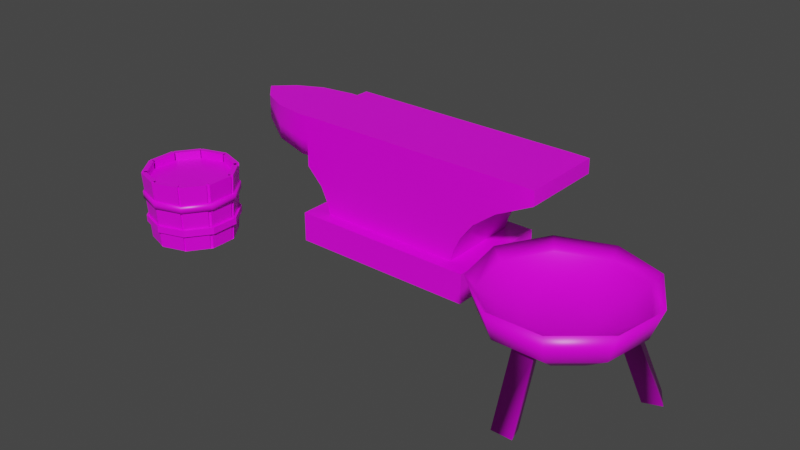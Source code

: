 # Source: Forja.blend  (saved by Blender 2.80.75; exported with 4.5.12 LTS)
import bpy
from mathutils import Matrix  # noqa: F401  (used for matrix-valued properties, if any)

bpy.ops.wm.read_factory_settings(use_empty=True)
scene = bpy.context.scene
scene.name = 'Scene'

# ---- collections
col_collection = bpy.data.collections.new('Collection'); scene.collection.children.link(col_collection)

# ---- images (referenced by path relative to the original .blend; pixels are not part of the script)
import os
ASSET_DIR = os.environ.get("B2B_ASSET_DIR", "")  # directory of the original .blend (textures are referenced by path, not embedded)
HERE = os.path.dirname(os.path.abspath(__file__))  # packed textures are extracted next to this script under _unpacked/

def load_image(name, relpath, width, height, colorspace="sRGB"):
    """Load a texture the original file referenced (path relative to the .blend, or extracted next to this script)."""
    p = next((c for c in (os.path.join(HERE, relpath), os.path.join(ASSET_DIR, relpath)) if relpath and os.path.exists(c)), "")
    if p:
        img = bpy.data.images.load(p, check_existing=True)
        img.name = name
    else:  # same state as the original file: an image datablock whose file is absent (Cycles renders it pink)
        img = bpy.data.images.new(name, width, height)
        img.source = "FILE"
        img.filepath = "//" + (relpath or name)
    img.colorspace_settings.name = colorspace
    return img
img_texturasforja = load_image('TexturasForja', 'TexturasForja.png', 1024, 1024, 'sRGB')

# ---- materials (node trees are filled in below, after node groups)
mat_texturasforja = bpy.data.materials.new('TexturasForja')
mat_texturasforja.alpha_threshold = 0.0
mat_texturasforja.use_transparent_shadow = False
mat_texturasforja.line_color = (0.0, 0.0, 0.0, 1.0)

# ---- material node trees
mat_texturasforja.use_nodes = True; mat_texturasforja.node_tree.nodes.clear()
_N = mat_texturasforja.node_tree.nodes; _L = mat_texturasforja.node_tree.links
n0 = _N.new('ShaderNodeOutputMaterial'); n0.name = 'Material Output'; n0.location = (300, 300)
n1 = _N.new('ShaderNodeBsdfPrincipled'); n1.name = 'Principled BSDF'; n1.location = (10, 300)
n1.distribution = 'GGX'
n1.subsurface_method = 'BURLEY'
n1.inputs[2].default_value = 0.4
n1.inputs[3].default_value = 1.45
n1.inputs[27].default_value = (0.0, 0.0, 0.0, 1.0)
n1.inputs[28].default_value = 1.0
n2 = _N.new('ShaderNodeTexImage'); n2.name = 'Image Texture'; n2.location = (-309, 306)
n2.image = img_texturasforja
_L.new(n1.outputs[0], n0.inputs[0])
_L.new(n2.outputs[0], n1.inputs[0])
n0.is_active_output = True

# ---- world
world_world = bpy.data.worlds.new('World'); scene.world = world_world
world_world.use_nodes = True; world_world.node_tree.nodes.clear()
_N = world_world.node_tree.nodes; _L = world_world.node_tree.links
n0 = _N.new('ShaderNodeOutputWorld'); n0.name = 'World Output'; n0.location = (300, 300)
n1 = _N.new('ShaderNodeBackground'); n1.name = 'Background'; n1.location = (10, 300)
n1.inputs[0].default_value = (0.05088, 0.05088, 0.05088, 1.0)
_L.new(n1.outputs[0], n0.inputs[0])
n0.is_active_output = True
world_world.color = (0.05088, 0.05088, 0.05088)
world_world.use_sun_shadow = False
world_world.sun_shadow_jitter_overblur = 0.0

# ---- meshes
me_cube = bpy.data.meshes.new('Cube')
me_cube.from_pydata([(1.706, -0.5861, 1.0), (1.706, -0.5861, 0.07248), (-1.706, -0.5861, 1.0), (-1.706, -0.5861, 0.07248), (1.706, 0.5861, 1.0), (1.706, 0.5861, 0.07248), (-1.706, 0.5861, 1.0), (-1.706, 0.5861, 0.07248), (1.311, -0.4504, 1.0), (-1.311, -0.4504, 1.0), (1.311, 0.4504, 1.0), (-1.311, 0.4504, 1.0), (1.382, -0.4504, 1.388), (-1.382, -0.4504, 1.388), (1.382, 0.4504, 1.388), (-1.382, 0.4504, 1.388), (1.504, -0.4504, 1.822), (-1.504, -0.4504, 1.822), (1.504, 0.4504, 1.822), (-1.504, 0.4504, 1.822), (1.732, -0.4504, 2.334), (-1.798, -0.4504, 2.334), (1.732, 0.4504, 2.334), (-1.798, 0.4504, 2.334), (2.147, -0.4504, 2.881), (-1.798, -0.4504, 3.02), (2.147, 0.4504, 2.881), (-1.798, 0.4504, 3.02), (2.501, -0.4504, 3.925), (-1.798, -0.4504, 3.925), (2.501, 0.4504, 3.925), (-1.798, 0.4504, 3.925), (2.829, 0.4504, 3.475), (2.829, -0.4504, 3.475), (2.824, 0.4504, 3.916), (2.824, -0.4504, 3.916), (-1.798, -0.3868, 3.03), (-1.798, 0.3868, 3.03), (-1.798, -0.3868, 3.807), (-1.798, 0.3868, 3.807), (-2.048, -0.3868, 3.03), (-2.048, 0.3868, 3.03), (-2.048, -0.3868, 3.808), (-2.048, 0.3868, 3.808), (-2.656, -0.3328, 3.201), (-2.656, 0.3328, 3.201), (-2.656, -0.3328, 3.808), (-2.656, 0.3328, 3.808), (-3.126, -0.1966, 3.542), (-3.126, 0.1966, 3.542), (-3.126, -0.1966, 3.808), (-3.126, 0.1966, 3.808), (-1.798, -0.3868, 2.567), (-1.798, -0.2773, 2.441), (-1.798, -0.4421, 2.348), (-1.798, 0.2773, 2.441), (-1.798, 0.3868, 2.563), (-1.798, 0.4421, 2.348), (-2.048, -0.3868, 2.568), (-2.048, -0.2773, 2.441), (-2.048, 0.2773, 2.441), (-2.048, 0.3868, 2.564), (-2.656, -0.3328, 2.739), (-2.656, -0.2231, 2.612), (-2.656, 0.2231, 2.612), (-2.656, 0.3328, 2.736), (-3.126, -0.1966, 3.081), (-3.127, -0.08682, 2.954), (-3.127, 0.08682, 2.954), (-3.126, 0.1966, 3.08), (-3.267, -8.941e-08, 3.331), (-3.445, -8.754e-08, 3.821), (1.706, 0.5861, 0.07248), (1.706, 0.5861, 0.07248), (-1.706, 0.5861, 0.07248), (-1.706, 0.5861, 0.07248), (1.706, -0.5861, 0.07248), (1.706, -0.5861, 0.07248), (1.706, -0.5861, 1.0), (1.706, -0.5861, 1.0), (-1.706, 0.5861, 1.0), (-1.706, 0.5861, 1.0), (-1.706, -0.5861, 1.0), (-1.706, -0.5861, 1.0), (-1.706, -0.5861, 0.07248), (-1.706, -0.5861, 0.07248), (1.706, 0.5861, 1.0), (1.706, 0.5861, 1.0), (-1.311, -0.4504, 1.0), (-1.311, -0.4504, 1.0), (-1.311, 0.4504, 1.0), (-1.311, 0.4504, 1.0), (1.311, -0.4504, 1.0), (1.311, -0.4504, 1.0), (1.311, 0.4504, 1.0), (1.311, 0.4504, 1.0), (1.382, -0.4504, 1.388), (-1.382, -0.4504, 1.388), (-1.382, 0.4504, 1.388), (1.382, 0.4504, 1.388), (-1.504, 0.4504, 1.822), (1.504, 0.4504, 1.822), (-1.504, -0.4504, 1.822), (1.504, -0.4504, 1.822), (1.732, 0.4504, 2.334), (1.732, -0.4504, 2.334), (-1.798, -0.4504, 2.334), (-1.798, 0.4504, 2.334), (-1.798, 0.4504, 3.02), (2.147, 0.4504, 2.881), (-1.798, -0.4504, 3.02), (2.147, -0.4504, 2.881), (-1.798, -0.4504, 3.925), (-1.798, -0.4504, 3.925), (-1.798, 0.4504, 3.925), (-1.798, 0.4504, 3.925), (2.501, -0.4504, 3.925), (2.501, 0.4504, 3.925), (2.829, 0.4504, 3.475), (2.829, 0.4504, 3.475), (2.829, -0.4504, 3.475), (2.829, -0.4504, 3.475), (2.824, 0.4504, 3.916), (2.824, 0.4504, 3.916), (2.824, -0.4504, 3.916), (2.824, -0.4504, 3.916), (-1.798, -0.3868, 3.807), (-1.798, -0.3868, 3.807), (-1.798, 0.3868, 3.807), (-1.798, 0.3868, 3.807), (-1.798, 0.3868, 3.03), (-1.798, -0.3868, 3.03), (-2.048, -0.3868, 3.808), (-2.656, -0.3328, 3.808), (-2.048, 0.3868, 3.808), (-2.656, 0.3328, 3.808), (-3.126, 0.1966, 3.808), (-3.126, -0.1966, 3.808), (-1.798, -0.3868, 2.567), (-1.798, -0.2773, 2.441), (-1.798, -0.2773, 2.441), (-1.798, 0.2773, 2.441), (-1.798, 0.3868, 2.563), (-3.445, -8.754e-08, 3.821)], [], [(87, 81, 90, 94), (84, 82, 80, 75), (74, 6, 86, 72), (73, 76, 85, 7), (77, 78, 83, 3), (5, 4, 79, 1), (89, 92, 96, 13), (2, 0, 93, 88), (0, 87, 94, 93), (81, 2, 88, 90), (99, 15, 19, 101), (95, 91, 15, 99), (11, 9, 97, 98), (8, 10, 14, 12), (16, 18, 22, 20), (98, 97, 102, 100), (12, 14, 18, 16), (13, 96, 103, 17), (104, 23, 27, 109), (17, 103, 105, 21), (101, 19, 23, 104), (100, 102, 106, 107), (109, 27, 115, 117), (112, 114, 128, 126), (20, 22, 26, 24), (21, 105, 111, 110), (116, 30, 31, 113), (114, 108, 130, 128), (28, 111, 121, 125), (110, 111, 28, 29), (120, 118, 122, 124), (109, 117, 123, 119), (30, 116, 35, 34), (24, 26, 32, 33), (129, 37, 41, 43), (52, 36, 40, 58), (37, 56, 61, 41), (60, 59, 63, 64), (25, 112, 126, 131), (55, 140, 59, 60), (132, 134, 135, 133), (40, 42, 46, 44), (106, 25, 131, 138, 54), (36, 127, 42, 40), (38, 39, 134, 132), (108, 107, 57, 142, 130), (45, 65, 69, 49), (47, 45, 49, 51), (64, 63, 67, 68), (58, 40, 44, 62), (43, 41, 45, 47), (41, 61, 65, 45), (51, 49, 143), (44, 46, 50, 48), (133, 135, 136, 137), (68, 67, 70), (62, 44, 48, 66), (48, 50, 143), (66, 48, 143), (137, 136, 71), (49, 69, 143), (138, 139, 54), (141, 142, 57), (52, 58, 59, 53), (61, 56, 55, 60), (60, 64, 65, 61), (58, 62, 63, 59), (67, 63, 62, 66), (64, 68, 69, 65), (66, 143, 70, 67), (68, 70, 143, 69), (107, 106, 54, 139, 141, 57)])
me_cube.polygons.foreach_set('use_smooth', [True] * 72)
_uv = me_cube.uv_layers.new(name='UVMap')
_uv.uv.foreach_set('vector', [0.6491, 0.333, 0.6491, 0.004921, 0.6618, 0.04292, 0.6618, 0.295, 0.7344, 0.4523, 0.6488, 0.4523, 0.6488, 0.3396, 0.7344, 0.3396, 0.8227, 0.7883, 0.7363, 0.7883, 0.7363, 0.4626, 0.8227, 0.4626, 0.001638, 0.4596, 0.1108, 0.4596, 0.1108, 0.7795, 0.001638, 0.7795, 0.4616, 0.4597, 0.5479, 0.4597, 0.5479, 0.7854, 0.4616, 0.7854, 0.8221, 0.4523, 0.737, 0.4523, 0.737, 0.3396, 0.8221, 0.3396, 0.2765, 0.05309, 0.2765, 0.3033, 0.2403, 0.3101, 0.2403, 0.04632, 0.7583, 0.004921, 0.7583, 0.333, 0.7457, 0.295, 0.7457, 0.04292, 0.7583, 0.333, 0.6491, 0.333, 0.6618, 0.295, 0.7457, 0.295, 0.6491, 0.004921, 0.7583, 0.004921, 0.7457, 0.04292, 0.6618, 0.04292, 0.3208, 0.3101, 0.3208, 0.04632, 0.3612, 0.03466, 0.3612, 0.3218, 0.2846, 0.3033, 0.2846, 0.05309, 0.3208, 0.04632, 0.3208, 0.3101, 0.8253, 0.462, 0.9091, 0.462, 0.9091, 0.4999, 0.8253, 0.4999, 0.8451, 0.3058, 0.7612, 0.3058, 0.7612, 0.2678, 0.8451, 0.2678, 0.8451, 0.2247, 0.7612, 0.2247, 0.7612, 0.1724, 0.8451, 0.1724, 0.8253, 0.4999, 0.9091, 0.4999, 0.9091, 0.5428, 0.8253, 0.5428, 0.8451, 0.2678, 0.7612, 0.2678, 0.7612, 0.2247, 0.8451, 0.2247, 0.2403, 0.04632, 0.2403, 0.3101, 0.1999, 0.3218, 0.1999, 0.03466, 0.4089, 0.3435, 0.4089, 0.006624, 0.4727, 0.006641, 0.4598, 0.3832, 0.1999, 0.03466, 0.1999, 0.3218, 0.1522, 0.3435, 0.1522, 0.006624, 0.3612, 0.3218, 0.3612, 0.03466, 0.4089, 0.006624, 0.4089, 0.3435, 0.8253, 0.5428, 0.9091, 0.5428, 0.9091, 0.5953, 0.8252, 0.5953, 0.4598, 0.3832, 0.4727, 0.006641, 0.557, 0.006641, 0.557, 0.4169, 0.9091, 0.7469, 0.8253, 0.7469, 0.8312, 0.7358, 0.9032, 0.7358, 0.8451, 0.1724, 0.7612, 0.1724, 0.7612, 0.1138, 0.8451, 0.1138, 0.1522, 0.006624, 0.1522, 0.3435, 0.1013, 0.3832, 0.08838, 0.006641, 0.5624, 0.03779, 0.6463, 0.03779, 0.6463, 0.4511, 0.5624, 0.4511, 0.8253, 0.7469, 0.8253, 0.6607, 0.8312, 0.6616, 0.8312, 0.7358, 0.004086, 0.4169, 0.1013, 0.3832, 0.04593, 0.4482, 0.004881, 0.4478, 0.08838, 0.006641, 0.1013, 0.3832, 0.004086, 0.4169, 0.004086, 0.006641, 0.8451, 0.0462, 0.7612, 0.0462, 0.7612, 0.004519, 0.8451, 0.004519, 0.4598, 0.3832, 0.557, 0.4169, 0.5562, 0.4478, 0.5152, 0.4482, 0.6463, 0.03779, 0.5624, 0.03779, 0.5624, 0.006666, 0.6463, 0.006666, 0.8451, 0.1138, 0.7612, 0.1138, 0.7612, 0.0462, 0.8451, 0.0462, 0.6904, 0.9827, 0.618, 0.9833, 0.6178, 0.9594, 0.6902, 0.9588, 0.1263, 0.8348, 0.1694, 0.8352, 0.1692, 0.8591, 0.1261, 0.8588, 0.618, 0.9833, 0.5745, 0.9837, 0.5744, 0.9598, 0.6178, 0.9594, 0.3922, 0.9527, 0.3406, 0.9527, 0.3456, 0.8921, 0.3872, 0.8921, 0.9091, 0.6607, 0.9091, 0.7469, 0.9032, 0.7358, 0.9032, 0.6616, 0.3922, 0.9762, 0.3406, 0.9762, 0.3406, 0.9527, 0.3922, 0.9527, 0.07313, 0.921, 0.001081, 0.921, 0.006117, 0.8626, 0.0681, 0.8626, 0.1692, 0.8591, 0.2416, 0.8597, 0.2411, 0.9183, 0.1846, 0.9178, 0.9091, 0.5953, 0.9091, 0.6607, 0.9032, 0.6616, 0.9032, 0.6175, 0.9084, 0.5967, 0.1694, 0.8352, 0.2418, 0.8358, 0.2416, 0.8597, 0.1692, 0.8591, 0.07313, 0.9451, 0.001081, 0.9451, 0.001081, 0.921, 0.07313, 0.921, 0.8253, 0.6607, 0.8252, 0.5953, 0.826, 0.5967, 0.8312, 0.6171, 0.8312, 0.6616, 0.6333, 0.9007, 0.59, 0.901, 0.6216, 0.8543, 0.6647, 0.8539, 0.6898, 0.9002, 0.6333, 0.9007, 0.6647, 0.8539, 0.6895, 0.8537, 0.3872, 0.8921, 0.3456, 0.8921, 0.3583, 0.8407, 0.3745, 0.8407, 0.1261, 0.8588, 0.1692, 0.8591, 0.1846, 0.9178, 0.1416, 0.9175, 0.6902, 0.9588, 0.6178, 0.9594, 0.6333, 0.9007, 0.6898, 0.9002, 0.6178, 0.9594, 0.5744, 0.9598, 0.59, 0.901, 0.6333, 0.9007, 0.6895, 0.8537, 0.6647, 0.8539, 0.6904, 0.821, 0.1846, 0.9178, 0.2411, 0.9183, 0.2408, 0.9648, 0.2161, 0.9646, 0.0681, 0.8626, 0.006117, 0.8626, 0.01879, 0.8174, 0.05542, 0.8174, 0.8466, 0.4527, 0.8309, 0.4486, 0.8477, 0.4141, 0.1416, 0.9175, 0.1846, 0.9178, 0.2161, 0.9646, 0.1731, 0.9643, 0.2161, 0.9646, 0.2408, 0.9648, 0.2418, 0.9976, 0.1731, 0.9643, 0.2161, 0.9646, 0.2418, 0.9976, 0.05542, 0.8174, 0.01879, 0.8174, 0.03711, 0.7867, 0.6647, 0.8539, 0.6216, 0.8543, 0.6904, 0.821, 0.9032, 0.6175, 0.893, 0.6055, 0.9084, 0.5967, 0.8414, 0.6055, 0.8312, 0.6171, 0.826, 0.5967, 0.1263, 0.8348, 0.1261, 0.8588, 0.1144, 0.8599, 0.1145, 0.836, 0.5744, 0.9598, 0.5745, 0.9837, 0.5632, 0.9825, 0.563, 0.9586, 0.563, 0.9586, 0.5785, 0.8998, 0.59, 0.901, 0.5744, 0.9598, 0.1261, 0.8588, 0.1416, 0.9175, 0.1298, 0.9187, 0.1144, 0.8599, 0.1612, 0.9655, 0.1298, 0.9187, 0.1416, 0.9175, 0.1731, 0.9643, 0.5785, 0.8998, 0.6099, 0.8531, 0.6216, 0.8543, 0.59, 0.901, 0.8239, 0.4343, 0.8594, 0.3666, 0.8477, 0.4141, 0.8309, 0.4486, 0.8466, 0.4527, 0.8477, 0.4141, 0.8594, 0.3666, 0.8594, 0.4437, 0.8252, 0.5953, 0.9091, 0.5953, 0.9084, 0.5967, 0.893, 0.6055, 0.8414, 0.6055, 0.826, 0.5967])
me_cube.materials.append(mat_texturasforja)
me_cube.use_remesh_preserve_volume = False
me_cube.use_remesh_preserve_attributes = False
me_cube.use_mirror_vertex_groups = False
me_cube.update()
me_sphere = bpy.data.meshes.new('Sphere')
me_sphere.from_pydata([(0.6428, 0.766, -0.124), (0.5567, 0.6634, -0.4934), (0.3214, 0.383, -0.7639), (0.9848, 0.1736, -0.124), (0.8529, 0.1504, -0.4934), (0.4924, 0.08682, -0.7639), (0.866, -0.5, -0.124), (0.75, -0.433, -0.4934), (0.433, -0.25, -0.7639), (0.342, -0.9397, -0.124), (0.2962, -0.8138, -0.4934), (0.171, -0.4698, -0.7639), (0.0, 1.51e-07, -0.8629), (-0.342, -0.9397, -0.124), (-0.2962, -0.8138, -0.4934), (-0.171, -0.4698, -0.7639), (-0.866, -0.5, -0.124), (-0.75, -0.433, -0.4934), (-0.433, -0.25, -0.7639), (-0.9848, 0.1736, -0.124), (-0.8529, 0.1504, -0.4934), (-0.4924, 0.08682, -0.7639), (-0.6428, 0.766, -0.124), (-0.5567, 0.6634, -0.4934), (-0.3214, 0.383, -0.7639), (-2.461e-07, 1.0, -0.124), (-1.865e-07, 0.866, -0.4934), (-9.706e-08, 0.5, -0.7639), (0.5666, 0.6753, -0.2482), (0.8681, 0.1531, -0.2482), (0.7634, -0.4407, -0.2482), (0.3015, -0.8283, -0.2482), (-0.3015, -0.8283, -0.2482), (-0.7634, -0.4407, -0.2482), (-0.8681, 0.1531, -0.2482), (-0.5666, 0.6753, -0.2482), (-1.887e-07, 0.8815, -0.2482), (0.4541, 0.5411, -0.3717), (0.6957, 0.1227, -0.3717), (0.6118, -0.3532, -0.3717), (0.2416, -0.6638, -0.3717), (-0.2416, -0.6638, -0.3717), (-0.6118, -0.3532, -0.3717), (-0.6957, 0.1227, -0.3717), (-0.4541, 0.5411, -0.3717), (-1.038e-07, 0.7064, -0.3717), (0.2391, 0.285, -0.4869), (0.3664, 0.0646, -0.4869), (0.3222, -0.186, -0.4869), (0.1272, -0.3496, -0.4869), (-0.1272, -0.3496, -0.4869), (-0.3222, -0.186, -0.4869), (-0.3664, 0.0646, -0.4869), (-0.2391, 0.285, -0.4869), (5.817e-08, 0.372, -0.4869), (2.154e-07, 3.477e-08, -0.4869), (0.1241, -0.7139, -0.572), (0.07166, -0.5698, -0.6853), (-0.1241, -0.7139, -0.572), (-0.07166, -0.5698, -0.6853), (0.1248, -1.006, -1.356), (0.07208, -0.8212, -1.359), (-0.1248, -1.006, -1.356), (-0.07208, -0.8212, -1.359), (0.5562, 0.4769, -0.5671), (0.4491, 0.3492, -0.6902), (0.6911, 0.2433, -0.5671), (0.527, 0.2143, -0.6902), (0.8443, 0.6115, -1.34), (0.6938, 0.4506, -1.352), (0.9913, 0.365, -1.331), (0.7787, 0.3083, -1.347), (-0.7088, 0.2331, -0.559), (-0.5232, 0.2003, -0.6983), (-0.5563, 0.4973, -0.559), (-0.4351, 0.3529, -0.6983), (-0.9736, 0.4103, -1.336), (-0.7538, 0.3295, -1.348), (-0.7939, 0.6568, -1.344), (-0.6501, 0.4718, -1.353)], [], [(12, 27, 2), (26, 25, 0, 1), (27, 26, 1, 2), (1, 0, 3, 4), (4, 5, 67, 66), (12, 2, 5), (5, 4, 7, 8), (12, 5, 8), (4, 3, 6, 7), (8, 7, 10, 11), (12, 8, 11), (7, 6, 9, 10), (15, 11, 57, 59), (12, 11, 15), (10, 9, 13, 14), (15, 14, 17, 18), (12, 15, 18), (14, 13, 16, 17), (18, 17, 20, 21), (12, 18, 21), (17, 16, 19, 20), (12, 21, 24), (20, 19, 22, 23), (21, 20, 72, 73), (12, 24, 27), (23, 22, 25, 26), (24, 23, 26, 27), (6, 3, 29, 30), (22, 19, 34, 35), (25, 22, 35, 36), (19, 16, 33, 34), (13, 9, 31, 32), (3, 0, 28, 29), (0, 25, 36, 28), (16, 13, 32, 33), (9, 6, 30, 31), (30, 29, 38, 39), (28, 36, 45, 37), (34, 33, 42, 43), (31, 30, 39, 40), (35, 34, 43, 44), (32, 31, 40, 41), (29, 28, 37, 38), (36, 35, 44, 45), (33, 32, 41, 42), (38, 37, 46, 47), (45, 44, 53, 54), (42, 41, 50, 51), (39, 38, 47, 48), (37, 45, 54, 46), (43, 42, 51, 52), (40, 39, 48, 49), (44, 43, 52, 53), (41, 40, 49, 50), (53, 52, 55), (50, 49, 55), (47, 46, 55), (54, 53, 55), (51, 50, 55), (48, 47, 55), (46, 54, 55), (52, 51, 55), (49, 48, 55), (59, 57, 61, 63), (10, 14, 58, 56), (14, 15, 59, 58), (11, 10, 56, 57), (61, 60, 62, 63), (57, 56, 60, 61), (56, 58, 62, 60), (58, 59, 63, 62), (64, 66, 70, 68), (2, 1, 64, 65), (5, 2, 65, 67), (1, 4, 66, 64), (69, 68, 70, 71), (65, 64, 68, 69), (67, 65, 69, 71), (66, 67, 71, 70), (72, 74, 78, 76), (24, 21, 73, 75), (23, 24, 75, 74), (20, 23, 74, 72), (77, 76, 78, 79), (74, 75, 79, 78), (75, 73, 77, 79), (73, 72, 76, 77)])
me_sphere.polygons.foreach_set('use_smooth', [True] * 87)
_uv = me_sphere.uv_layers.new(name='UVMap')
_uv.uv.foreach_set('vector', [0.7906, 0.8776, 0.8153, 0.9193, 0.7846, 0.925, 0.8837, 0.2878, 0.8474, 0.2923, 0.8474, 0.2266, 0.8837, 0.2309, 0.9168, 0.2743, 0.8837, 0.2878, 0.8837, 0.2309, 0.9168, 0.2415, 0.8837, 0.2309, 0.8474, 0.2266, 0.8588, 0.174, 0.8936, 0.1853, 0.737, 0.9312, 0.7575, 0.9086, 0.762, 0.9208, 0.7527, 0.9311, 0.7906, 0.8776, 0.7846, 0.925, 0.7575, 0.9086, 0.5373, 0.8846, 0.5046, 0.9075, 0.498, 0.8543, 0.5335, 0.8539, 0.7906, 0.8776, 0.7575, 0.9086, 0.7469, 0.8777, 0.5046, 0.9075, 0.469, 0.9157, 0.4614, 0.8543, 0.498, 0.8543, 0.5335, 0.8539, 0.498, 0.8543, 0.5046, 0.8005, 0.5373, 0.8228, 0.7906, 0.8776, 0.7469, 0.8777, 0.7575, 0.8467, 0.498, 0.8543, 0.4614, 0.8543, 0.469, 0.7921, 0.5046, 0.8005, 0.7846, 0.8303, 0.7575, 0.8467, 0.7623, 0.8337, 0.7736, 0.8268, 0.7906, 0.8776, 0.7575, 0.8467, 0.7846, 0.8303, 0.8706, 0.01374, 0.9054, 0.002497, 0.9168, 0.05389, 0.8805, 0.05825, 0.8474, 0.06966, 0.8805, 0.05825, 0.8805, 0.1152, 0.8474, 0.1025, 0.7906, 0.8776, 0.7846, 0.8303, 0.8153, 0.836, 0.8805, 0.05825, 0.9168, 0.05389, 0.9168, 0.1196, 0.8805, 0.1152, 0.8153, 0.836, 0.8371, 0.8055, 0.8718, 0.8492, 0.8353, 0.8612, 0.7906, 0.8776, 0.8153, 0.836, 0.8353, 0.8612, 0.8805, 0.1152, 0.9168, 0.1196, 0.9054, 0.169, 0.8706, 0.1579, 0.7906, 0.8776, 0.8353, 0.8612, 0.8353, 0.8941, 0.8603, 0.3711, 0.8891, 0.3663, 0.8891, 0.4321, 0.8603, 0.428, 0.8353, 0.8612, 0.8718, 0.8492, 0.863, 0.863, 0.8442, 0.8692, 0.7906, 0.8776, 0.8353, 0.8941, 0.8153, 0.9193, 0.8936, 0.3293, 0.8588, 0.3402, 0.8474, 0.2923, 0.8837, 0.2878, 0.8353, 0.8941, 0.8718, 0.9061, 0.8371, 0.9498, 0.8153, 0.9193, 0.07475, 0.8477, 0.08178, 0.7862, 0.09545, 0.7936, 0.08926, 0.8478, 0.2887, 0.774, 0.2887, 0.7083, 0.3011, 0.7122, 0.3011, 0.7701, 0.3289, 0.8244, 0.2887, 0.774, 0.3011, 0.7701, 0.3365, 0.8145, 0.2887, 0.7083, 0.3289, 0.6579, 0.3365, 0.6677, 0.3011, 0.7122, 0.3905, 0.6465, 0.4446, 0.6793, 0.4385, 0.6867, 0.3908, 0.6577, 0.4446, 0.8029, 0.3905, 0.8358, 0.3908, 0.8246, 0.4385, 0.7956, 0.3905, 0.8358, 0.3289, 0.8244, 0.3365, 0.8145, 0.3908, 0.8246, 0.3289, 0.6579, 0.3905, 0.6465, 0.3908, 0.6577, 0.3365, 0.6677, 0.08178, 0.9098, 0.07475, 0.8477, 0.08926, 0.8478, 0.09545, 0.9025, 0.08926, 0.8478, 0.09545, 0.7936, 0.1104, 0.8045, 0.1054, 0.848, 0.3908, 0.8246, 0.3365, 0.8145, 0.3467, 0.8, 0.3902, 0.808, 0.3011, 0.7122, 0.3365, 0.6677, 0.3467, 0.6823, 0.3183, 0.7179, 0.09545, 0.9025, 0.08926, 0.8478, 0.1054, 0.848, 0.1104, 0.8918, 0.3011, 0.7701, 0.3011, 0.7122, 0.3183, 0.7179, 0.3183, 0.7644, 0.3908, 0.6577, 0.4385, 0.6867, 0.4285, 0.6975, 0.3902, 0.6743, 0.4385, 0.7956, 0.3908, 0.8246, 0.3902, 0.808, 0.4285, 0.7848, 0.3365, 0.8145, 0.3011, 0.7701, 0.3183, 0.7644, 0.3467, 0.8, 0.3365, 0.6677, 0.3908, 0.6577, 0.3902, 0.6743, 0.3467, 0.6823, 0.4285, 0.7848, 0.3902, 0.808, 0.387, 0.7764, 0.4071, 0.7641, 0.3467, 0.8, 0.3183, 0.7644, 0.3491, 0.7534, 0.364, 0.7721, 0.3467, 0.6823, 0.3902, 0.6743, 0.387, 0.7059, 0.364, 0.7102, 0.4436, 0.7411, 0.4285, 0.7848, 0.4071, 0.7641, 0.4151, 0.7411, 0.3902, 0.808, 0.3467, 0.8, 0.364, 0.7721, 0.387, 0.7764, 0.3183, 0.7179, 0.3467, 0.6823, 0.364, 0.7102, 0.3491, 0.7289, 0.4285, 0.6975, 0.4436, 0.7411, 0.4151, 0.7411, 0.4071, 0.7181, 0.3183, 0.7644, 0.3183, 0.7179, 0.3491, 0.7289, 0.3491, 0.7534, 0.3902, 0.6743, 0.4285, 0.6975, 0.4071, 0.7181, 0.387, 0.7059, 0.3491, 0.7534, 0.3491, 0.7289, 0.381, 0.7411, 0.387, 0.7059, 0.4071, 0.7181, 0.381, 0.7411, 0.4071, 0.7641, 0.387, 0.7764, 0.381, 0.7411, 0.364, 0.7721, 0.3491, 0.7534, 0.381, 0.7411, 0.364, 0.7102, 0.387, 0.7059, 0.381, 0.7411, 0.4151, 0.7411, 0.4071, 0.7641, 0.381, 0.7411, 0.387, 0.7764, 0.364, 0.7721, 0.381, 0.7411, 0.3491, 0.7289, 0.364, 0.7102, 0.381, 0.7411, 0.4071, 0.7181, 0.4151, 0.7411, 0.381, 0.7411, 0.4596, 0.7139, 0.4472, 0.7137, 0.4472, 0.6446, 0.4596, 0.6449, 0.737, 0.8241, 0.7838, 0.7957, 0.7733, 0.8122, 0.7537, 0.8242, 0.7838, 0.7957, 0.7846, 0.8303, 0.7736, 0.8268, 0.7733, 0.8122, 0.7575, 0.8467, 0.737, 0.8241, 0.7537, 0.8242, 0.7623, 0.8337, 0.7602, 0.3153, 0.7773, 0.3106, 0.7773, 0.3343, 0.7602, 0.3289, 0.5089, 0.9288, 0.5221, 0.9186, 0.5221, 0.9884, 0.509, 0.9888, 0.1112, 0.9814, 0.09473, 0.9901, 0.09463, 0.9216, 0.1112, 0.9128, 0.2608, 0.9878, 0.2439, 0.9822, 0.244, 0.9212, 0.2608, 0.9169, 0.9123, 0.3665, 0.93, 0.3773, 0.93, 0.4452, 0.9106, 0.4346, 0.7846, 0.925, 0.7838, 0.9597, 0.774, 0.9441, 0.7743, 0.9283, 0.7575, 0.9086, 0.7846, 0.925, 0.7743, 0.9283, 0.762, 0.9208, 0.7838, 0.9597, 0.737, 0.9312, 0.7527, 0.9311, 0.774, 0.9441, 0.9004, 0.9434, 0.9199, 0.937, 0.9199, 0.9641, 0.9004, 0.959, 0.07558, 0.9181, 0.09409, 0.9127, 0.09409, 0.9822, 0.07451, 0.9771, 0.495, 0.9196, 0.5085, 0.9186, 0.5085, 0.987, 0.4939, 0.9877, 0.4935, 0.9861, 0.4785, 0.9758, 0.4774, 0.9186, 0.4935, 0.919, 0.2441, 0.8336, 0.2725, 0.8343, 0.2725, 0.9146, 0.2442, 0.9142, 0.8353, 0.8941, 0.8353, 0.8612, 0.8442, 0.8692, 0.8442, 0.8861, 0.8718, 0.9061, 0.8353, 0.8941, 0.8442, 0.8861, 0.863, 0.8923, 0.8718, 0.8492, 0.8718, 0.9061, 0.863, 0.8923, 0.863, 0.863, 0.8937, 0.7748, 0.873, 0.781, 0.873, 0.7517, 0.8937, 0.7578, 0.9505, 0.4426, 0.9306, 0.4342, 0.9313, 0.37, 0.9505, 0.3665, 0.4605, 0.9186, 0.4769, 0.9187, 0.4769, 0.9861, 0.4606, 0.9858, 0.89, 0.3742, 0.9101, 0.3665, 0.9101, 0.4439, 0.8899, 0.4382])
me_sphere.materials.append(mat_texturasforja)
me_sphere.use_remesh_preserve_volume = False
me_sphere.use_remesh_preserve_attributes = False
me_sphere.use_mirror_vertex_groups = False
me_sphere.update()
me_circle = bpy.data.meshes.new('Circle')
me_circle.from_pydata([(-5.437e-08, 0.886, -0.3075), (-0.5208, 0.7168, -0.3075), (-0.8426, 0.2738, -0.3075), (-0.8426, -0.2738, -0.3075), (-0.5208, -0.7168, -0.3075), (2.309e-08, -0.886, -0.3075), (0.5208, -0.7168, -0.3075), (0.8426, -0.2738, -0.3075), (0.8426, 0.2738, -0.3075), (0.5208, 0.7168, -0.3075), (-5.437e-08, 0.9788, 1.139), (-0.5753, 0.7919, 1.139), (-0.9309, 0.3025, 1.139), (-0.9309, -0.3025, 1.139), (-0.5753, -0.7919, 1.139), (3.121e-08, -0.9788, 1.139), (0.5753, -0.7919, 1.139), (0.9309, -0.3025, 1.139), (0.9309, 0.3025, 1.139), (0.5753, 0.7919, 1.139), (5.622e-09, 0.8683, 1.139), (-0.5104, 0.7025, 1.139), (-0.8258, 0.2683, 1.139), (-0.8258, -0.2683, 1.139), (-0.5104, -0.7025, 1.139), (8.153e-08, -0.8683, 1.139), (0.5104, -0.7025, 1.139), (0.8258, -0.2683, 1.139), (0.8258, 0.2683, 1.139), (0.5104, 0.7025, 1.139), (5.622e-09, 0.8683, 0.9699), (-0.5104, 0.7025, 0.9699), (-0.8258, 0.2683, 0.9699), (-0.8258, -0.2683, 0.9699), (-0.5104, -0.7025, 0.9699), (8.153e-08, -0.8683, 0.9699), (0.5104, -0.7025, 0.9699), (0.8258, -0.2683, 0.9699), (0.8258, 0.2683, 0.9699), (0.5104, 0.7025, 0.9699), (-0.5367, -0.6662, 0.9699), (-0.5367, -0.6662, 1.139), (-0.9309, -0.2724, 1.139), (-0.8426, -0.2465, -0.3075), (-0.8258, -0.2416, 0.9699), (-0.8258, -0.2416, 1.139), (-0.9125, 0.3279, 1.139), (-0.8259, 0.2968, -0.3075), (-0.8094, 0.2909, 0.9699), (-0.8094, 0.2909, 1.139), (-0.5484, 0.8006, 1.139), (-0.4964, 0.7247, -0.3075), (-0.4865, 0.7102, 0.9699), (-0.4865, 0.7102, 1.139), (0.03819, 0.9664, 1.139), (0.03457, 0.8748, -0.3075), (0.03388, 0.8573, 0.9699), (0.03388, 0.8573, 1.139), (0.6304, 0.7161, 1.139), (0.5706, 0.6482, -0.3075), (0.5592, 0.6353, 0.9699), (0.5592, 0.6353, 1.139), (0.9309, 0.2465, 1.139), (0.8426, 0.2232, -0.3075), (0.8258, 0.2187, 0.9699), (0.8258, 0.2187, 1.139), (0.8901, -0.3586, 1.139), (0.8057, -0.3246, -0.3075), (0.7896, -0.3181, 0.9699), (0.7896, -0.3181, 1.139), (0.5397, -0.8035, 1.139), (0.4885, -0.7273, -0.3075), (0.4788, -0.7127, 0.9699), (0.4788, -0.7127, 1.139), (-0.04552, -0.964, 1.139), (-0.0412, -0.8726, -0.3075), (-0.04038, -0.8552, 0.9699), (-0.04038, -0.8552, 1.139), (-0.605, -0.7511, 1.139), (-0.5476, -0.6798, -0.3075), (0.03633, 0.9197, 1.139), (0.03288, 0.8325, -0.3075), (-2.876e-05, 0.9315, 1.139), (-2.876e-05, 0.8431, -0.3075), (0.6, 0.6815, 1.139), (0.5431, 0.6168, -0.3075), (0.5476, 0.7536, 1.139), (0.4957, 0.6821, -0.3075), (0.8861, 0.2345, 1.139), (0.802, 0.2122, -0.3075), (0.8861, 0.2877, 1.139), (0.802, 0.2604, -0.3075), (0.8473, -0.3416, 1.139), (0.7669, -0.3092, -0.3075), (0.8861, -0.2881, 1.139), (0.802, -0.2608, -0.3075), (-2.867e-05, -0.9319, 1.139), (0.5476, -0.754, 1.139), (-0.8861, 0.2877, 1.139), (-0.8861, -0.2881, 1.139), (-0.5477, -0.754, 1.139), (-0.5477, 0.7536, 1.139), (-2.868e-05, -0.8436, -0.3075), (0.4957, -0.6825, -0.3075), (-0.8021, 0.2604, -0.3075), (-0.8021, -0.2608, -0.3075), (-0.4957, -0.6825, -0.3075), (-0.4957, 0.6821, -0.3075), (0.5137, -0.765, 1.139), (0.465, -0.6925, -0.3075), (-0.04336, -0.9178, 1.139), (-0.03925, -0.8308, -0.3075), (-0.5759, -0.7151, 1.139), (-0.5213, -0.6473, -0.3075), (-0.8861, -0.2595, 1.139), (-0.8021, -0.2349, -0.3075), (-0.8686, 0.3119, 1.139), (-0.7862, 0.2823, -0.3075), (-0.522, 0.7619, 1.139), (-0.4725, 0.6896, -0.3075)], [], [(10, 0, 83, 82), (19, 9, 87, 86), (13, 3, 105, 99), (70, 15, 25, 73), (42, 12, 22, 45), (54, 19, 29, 57), (66, 16, 26, 69), (78, 13, 23, 41), (50, 10, 20, 53), (62, 17, 27, 65), (74, 14, 24, 77), (46, 11, 21, 49), (58, 18, 28, 61), (45, 22, 32, 44), (57, 29, 39, 56), (69, 26, 36, 68), (41, 23, 33, 40), (53, 20, 30, 52), (65, 27, 37, 64), (77, 24, 34, 76), (49, 21, 31, 48), (61, 28, 38, 60), (73, 25, 35, 72), (5, 15, 70, 71), (4, 14, 74, 75), (12, 2, 104, 98), (4, 79, 113, 106), (3, 13, 78, 79), (9, 59, 85, 87), (2, 12, 42, 43), (16, 6, 103, 97), (1, 11, 46, 47), (15, 5, 102, 96), (79, 78, 112, 113), (0, 10, 50, 51), (59, 58, 84, 85), (9, 19, 54, 55), (8, 18, 58, 59), (7, 17, 62, 63), (6, 16, 66, 67), (85, 84, 86, 87), (117, 116, 98, 104), (111, 110, 96, 102), (89, 88, 90, 91), (119, 118, 101, 107), (113, 112, 100, 106), (93, 92, 94, 95), (81, 80, 82, 83), (115, 114, 99, 105), (109, 108, 97, 103), (17, 7, 95, 94), (63, 62, 88, 89), (43, 42, 114, 115), (14, 4, 106, 100), (11, 1, 107, 101), (8, 63, 89, 91), (3, 43, 115, 105), (18, 8, 91, 90), (71, 70, 108, 109), (67, 66, 92, 93), (47, 46, 116, 117), (6, 71, 109, 103), (7, 67, 93, 95), (2, 47, 117, 104), (55, 54, 80, 81), (75, 74, 110, 111), (51, 50, 118, 119), (0, 55, 81, 83), (5, 75, 111, 102), (1, 51, 119, 107), (31, 48, 32, 44, 33, 40, 34, 76, 35, 72, 36, 68, 37, 64, 38, 60, 39, 56, 30, 52)])
_uv = me_circle.uv_layers.new(name='UVMap')
_uv.uv.foreach_set('vector', [0.9917, 0.1353, 0.9917, 0.2744, 0.9884, 0.2746, 0.9881, 0.1355, 0.9745, 0.302, 0.9745, 0.4413, 0.9705, 0.4416, 0.9701, 0.3022, 0.9699, 0.302, 0.9699, 0.4413, 0.9667, 0.4416, 0.9664, 0.3022, 0.5322, 0.9184, 0.5322, 0.9729, 0.5224, 0.9697, 0.5224, 0.9213, 0.4569, 0.7729, 0.4569, 0.8282, 0.4471, 0.8249, 0.4471, 0.7759, 0.9, 0.9374, 0.9, 0.9917, 0.8902, 0.9885, 0.8902, 0.9403, 0.5484, 0.9438, 0.5484, 0.9953, 0.5386, 0.992, 0.5386, 0.9463, 0.9488, 0.9376, 0.9488, 0.9909, 0.939, 0.9876, 0.939, 0.9403, 0.4569, 0.7158, 0.4569, 0.7713, 0.4471, 0.768, 0.4471, 0.7188, 0.9589, 0.9376, 0.9589, 0.9904, 0.9491, 0.9871, 0.9491, 0.9403, 0.929, 0.9912, 0.929, 0.9376, 0.9388, 0.9409, 0.9388, 0.9884, 0.2612, 0.9718, 0.2612, 0.9166, 0.271, 0.9199, 0.271, 0.9688, 0.5487, 0.9929, 0.5487, 0.9437, 0.5585, 0.947, 0.5585, 0.9906, 0.8724, 0.7518, 0.8724, 0.7912, 0.8567, 0.7915, 0.8567, 0.7521, 0.9181, 0.364, 0.9181, 0.3159, 0.9338, 0.3159, 0.9338, 0.364, 0.9264, 0.7454, 0.9264, 0.7911, 0.9106, 0.7911, 0.9106, 0.7454, 0.9501, 0.3159, 0.9501, 0.363, 0.9343, 0.363, 0.9343, 0.3158, 0.8242, 0.7919, 0.8242, 0.7518, 0.84, 0.7521, 0.84, 0.7922, 0.8943, 0.7894, 0.8943, 0.7521, 0.91, 0.7518, 0.91, 0.7891, 0.9426, 0.7453, 0.9426, 0.786, 0.9269, 0.7862, 0.9269, 0.7455, 0.8394, 0.3157, 0.8394, 0.3646, 0.8236, 0.3646, 0.8236, 0.3157, 0.874, 0.9726, 0.874, 0.9372, 0.8898, 0.9374, 0.8898, 0.9729, 0.8405, 0.7915, 0.8405, 0.7518, 0.8562, 0.7521, 0.8562, 0.7918, 0.9226, 0.3129, 0.9185, 0.1736, 0.9616, 0.1738, 0.9616, 0.313, 0.2898, 0.98, 0.2871, 0.8408, 0.339, 0.8408, 0.3367, 0.98, 0.9873, 0.3019, 0.9873, 0.4411, 0.9839, 0.4413, 0.9835, 0.3021, 0.7311, 0.7994, 0.7311, 0.8038, 0.7274, 0.8048, 0.7274, 0.8006, 0.9614, 0.7426, 0.9574, 0.6033, 0.9994, 0.6035, 0.9994, 0.7428, 0.7814, 0.3104, 0.7814, 0.3186, 0.7776, 0.3195, 0.7776, 0.3117, 0.9722, 0.7953, 0.9722, 0.9346, 0.9295, 0.9347, 0.9335, 0.7954, 0.9909, 0.302, 0.9909, 0.4413, 0.9877, 0.4415, 0.9874, 0.3022, 0.8772, 0.9345, 0.8746, 0.7953, 0.928, 0.7953, 0.9255, 0.9345, 0.9929, 0.7953, 0.9929, 0.9344, 0.9897, 0.9345, 0.9894, 0.7954, 0.9817, 0.7955, 0.9817, 0.9349, 0.9774, 0.9346, 0.9778, 0.7953, 0.9227, 0.1414, 0.9185, 0.002092, 0.9625, 0.002255, 0.9625, 0.1415, 0.9834, 0.3022, 0.9834, 0.4415, 0.9791, 0.4412, 0.9795, 0.3019, 0.9561, 0.6033, 0.9561, 0.7425, 0.9111, 0.7426, 0.9153, 0.6034, 0.9142, 0.5991, 0.9111, 0.4598, 0.9586, 0.4598, 0.9572, 0.5991, 0.734, 0.8206, 0.734, 0.9599, 0.693, 0.96, 0.6968, 0.8207, 0.3964, 0.98, 0.3937, 0.8408, 0.4436, 0.8408, 0.4415, 0.98, 0.561, 0.4569, 0.561, 0.5961, 0.5527, 0.5962, 0.5535, 0.457, 0.5525, 0.6005, 0.5525, 0.7398, 0.5498, 0.7398, 0.55, 0.6006, 0.9843, 0.1353, 0.9843, 0.2746, 0.9801, 0.2747, 0.9805, 0.1354, 0.5603, 0.6004, 0.5603, 0.7397, 0.5563, 0.7399, 0.5567, 0.6005, 0.7331, 0.7879, 0.7329, 0.6486, 0.735, 0.6486, 0.735, 0.7879, 0.9838, 0.585, 0.9835, 0.4457, 0.9871, 0.4457, 0.9871, 0.585, 0.5588, 0.7443, 0.5588, 0.8835, 0.5527, 0.8836, 0.5533, 0.7444, 0.5498, 0.5963, 0.5495, 0.457, 0.5525, 0.4569, 0.5525, 0.5962, 0.9648, 0.4416, 0.9642, 0.3023, 0.9664, 0.3022, 0.9667, 0.4416, 0.992, 0.2746, 0.9917, 0.1353, 0.9945, 0.1353, 0.9945, 0.2746, 0.979, 0.302, 0.979, 0.4413, 0.975, 0.4416, 0.9746, 0.3022, 0.9944, 0.302, 0.9944, 0.4411, 0.991, 0.441, 0.9914, 0.3019, 0.988, 0.1356, 0.988, 0.2749, 0.9844, 0.2747, 0.9848, 0.1353, 0.979, 0.4457, 0.979, 0.5851, 0.975, 0.5853, 0.9746, 0.446, 0.9773, 0.7953, 0.9773, 0.9347, 0.9733, 0.9349, 0.9729, 0.7956, 0.7272, 0.7994, 0.7272, 0.8042, 0.7235, 0.8053, 0.7235, 0.8007, 0.4572, 0.7251, 0.4596, 0.7258, 0.4596, 0.7299, 0.4573, 0.7292, 0.5527, 0.7401, 0.5534, 0.6007, 0.5567, 0.6005, 0.5563, 0.7399, 0.9834, 0.446, 0.9834, 0.5853, 0.9791, 0.585, 0.9795, 0.4457, 0.9856, 0.7955, 0.9856, 0.9349, 0.9818, 0.9346, 0.9822, 0.7953, 0.9799, 0.1356, 0.9799, 0.2749, 0.9756, 0.2746, 0.976, 0.1353, 0.4571, 0.7151, 0.4601, 0.716, 0.4601, 0.72, 0.4572, 0.7191, 0.7196, 0.8064, 0.7196, 0.8004, 0.7234, 0.7994, 0.7234, 0.8051, 0.4571, 0.7201, 0.4596, 0.7209, 0.4596, 0.725, 0.4572, 0.7243, 0.9893, 0.7955, 0.9893, 0.9349, 0.9857, 0.9346, 0.9861, 0.7953, 0.9908, 0.446, 0.9908, 0.5853, 0.9872, 0.5851, 0.9876, 0.4457, 0.9944, 0.4458, 0.9944, 0.5849, 0.9909, 0.5848, 0.9912, 0.4457, 0.7312, 0.7994, 0.7345, 0.8003, 0.7345, 0.8044, 0.7314, 0.8035, 0.7776, 0.3249, 0.7776, 0.3207, 0.7813, 0.3197, 0.7813, 0.3236, 0.4572, 0.73, 0.4595, 0.7307, 0.4595, 0.7348, 0.4573, 0.7341, 0.5928, 0.8001, 0.6379, 0.8152, 0.6403, 0.816, 0.6855, 0.8009, 0.6879, 0.8001, 0.7148, 0.7618, 0.7172, 0.7583, 0.7172, 0.7108, 0.7172, 0.7067, 0.6897, 0.6676, 0.6879, 0.665, 0.6458, 0.6509, 0.6403, 0.649, 0.5972, 0.6635, 0.5928, 0.665, 0.568, 0.7003, 0.5634, 0.7067, 0.5634, 0.7549, 0.5634, 0.7583, 0.5914, 0.7981])
me_circle.materials.append(mat_texturasforja)
me_circle.use_remesh_preserve_volume = False
me_circle.use_remesh_preserve_attributes = False
me_circle.use_mirror_vertex_groups = False
me_circle.use_paint_bone_selection = False
me_circle.use_paint_mask = True
me_circle.update()
me_circle_001 = bpy.data.meshes.new('Circle.001')
me_circle_001.from_pydata([(-0.006663, 0.9579, 0.03398), (-0.5669, 0.7758, 0.03398), (-0.9132, 0.2992, 0.03398), (-0.9132, -0.2899, 0.03398), (-0.5669, -0.7664, 0.03398), (-0.006663, -0.9485, 0.03398), (0.5536, -0.7664, 0.03398), (0.8999, -0.2899, 0.03398), (0.8999, 0.2992, 0.03398), (0.5536, 0.7758, 0.03398), (-0.006663, 0.8883, 0.03398), (-0.526, 0.7195, 0.03398), (-0.847, 0.2777, 0.03398), (-0.847, -0.2684, 0.03398), (-0.526, -0.7101, 0.03398), (-0.006663, -0.8789, 0.03398), (0.5127, -0.7101, 0.03398), (0.8337, -0.2684, 0.03398), (0.8337, 0.2777, 0.03398), (0.5127, 0.7195, 0.03398), (-0.006663, 0.9579, -0.105), (-0.5669, 0.7758, -0.105), (-0.9132, 0.2992, -0.105), (-0.9132, -0.2899, -0.105), (-0.5669, -0.7664, -0.105), (-0.006663, -0.9485, -0.105), (0.5536, -0.7664, -0.105), (0.8999, -0.2899, -0.105), (0.8999, 0.2992, -0.105), (0.5536, 0.7758, -0.105), (-0.006663, 0.8988, -0.105), (-0.5322, 0.7281, -0.105), (-0.857, 0.281, -0.105), (-0.857, -0.2716, -0.105), (-0.5322, -0.7187, -0.105), (-0.006663, -0.8895, -0.105), (0.5189, -0.7187, -0.105), (0.8437, -0.2716, -0.105), (0.8437, 0.281, -0.105), (0.5189, 0.7281, -0.105)], [], [(5, 4, 14, 15), (2, 1, 11, 12), (9, 8, 18, 19), (6, 5, 15, 16), (3, 2, 12, 13), (0, 9, 19, 10), (7, 6, 16, 17), (4, 3, 13, 14), (1, 0, 10, 11), (8, 7, 17, 18), (4, 5, 25, 24), (1, 2, 22, 21), (8, 9, 29, 28), (5, 6, 26, 25), (2, 3, 23, 22), (9, 0, 20, 29), (6, 7, 27, 26), (3, 4, 24, 23), (0, 1, 21, 20), (7, 8, 28, 27), (28, 29, 39, 38), (25, 26, 36, 35), (22, 23, 33, 32), (29, 20, 30, 39), (26, 27, 37, 36), (23, 24, 34, 33), (20, 21, 31, 30), (27, 28, 38, 37), (24, 25, 35, 34), (21, 22, 32, 31)])
me_circle_001.polygons.foreach_set('use_smooth', [True] * 30)
_uv = me_circle_001.uv_layers.new(name='UVMap')
_uv.uv.foreach_set('vector', [0.2838, 0.5209, 0.2838, 0.5775, 0.2777, 0.5755, 0.2777, 0.523, 0.1994, 0.6409, 0.1472, 0.6234, 0.151, 0.6179, 0.1994, 0.6342, 0.115, 0.5209, 0.1472, 0.4751, 0.151, 0.4805, 0.1211, 0.523, 0.2516, 0.4751, 0.2838, 0.5209, 0.2777, 0.523, 0.2478, 0.4805, 0.2516, 0.6234, 0.1994, 0.6409, 0.1994, 0.6342, 0.2478, 0.6179, 0.115, 0.5775, 0.115, 0.5209, 0.1211, 0.523, 0.1211, 0.5755, 0.1994, 0.4576, 0.2516, 0.4751, 0.2478, 0.4805, 0.1994, 0.4643, 0.2838, 0.5775, 0.2516, 0.6234, 0.2478, 0.6179, 0.2777, 0.5755, 0.1472, 0.6234, 0.115, 0.5775, 0.1211, 0.5755, 0.151, 0.6179, 0.1472, 0.4751, 0.1994, 0.4576, 0.1994, 0.4643, 0.151, 0.4805, 0.5386, 0.8383, 0.5386, 0.7925, 0.5516, 0.7925, 0.5516, 0.8383, 0.951, 0.3964, 0.951, 0.3397, 0.964, 0.3397, 0.964, 0.3964, 0.9624, 0.2755, 0.9624, 0.2188, 0.9754, 0.2188, 0.9754, 0.2755, 0.4446, 0.9892, 0.4446, 0.9434, 0.4575, 0.9434, 0.4575, 0.9892, 0.5386, 0.9408, 0.5386, 0.895, 0.5516, 0.895, 0.5516, 0.9408, 0.9624, 0.2188, 0.9624, 0.173, 0.9754, 0.173, 0.9754, 0.2188, 0.4446, 0.9434, 0.4446, 0.8867, 0.4575, 0.8867, 0.4575, 0.9434, 0.5386, 0.895, 0.5386, 0.8383, 0.5516, 0.8383, 0.5516, 0.895, 0.951, 0.4422, 0.951, 0.3964, 0.964, 0.3964, 0.964, 0.4422, 0.4446, 0.8867, 0.4446, 0.8409, 0.4575, 0.8409, 0.4575, 0.8867, 0.1994, 0.6464, 0.2516, 0.6639, 0.2483, 0.6685, 0.1994, 0.652, 0.115, 0.7663, 0.115, 0.7097, 0.1202, 0.7114, 0.1202, 0.7646, 0.2516, 0.8122, 0.1994, 0.8297, 0.1994, 0.824, 0.2483, 0.8076, 0.2516, 0.6639, 0.2838, 0.7097, 0.2786, 0.7114, 0.2483, 0.6685, 0.115, 0.7097, 0.1472, 0.6639, 0.1505, 0.6685, 0.1202, 0.7114, 0.1994, 0.8297, 0.1472, 0.8122, 0.1505, 0.8076, 0.1994, 0.824, 0.2838, 0.7097, 0.2838, 0.7663, 0.2786, 0.7646, 0.2786, 0.7114, 0.1472, 0.6639, 0.1994, 0.6464, 0.1994, 0.652, 0.1505, 0.6685, 0.1472, 0.8122, 0.115, 0.7663, 0.1202, 0.7646, 0.1505, 0.8076, 0.2838, 0.7663, 0.2516, 0.8122, 0.2483, 0.8076, 0.2786, 0.7646])
me_circle_001.materials.append(mat_texturasforja)
me_circle_001.use_remesh_preserve_volume = False
me_circle_001.use_remesh_preserve_attributes = False
me_circle_001.use_mirror_vertex_groups = False
me_circle_001.update()
me_circle_002 = bpy.data.meshes.new('Circle.002')
me_circle_002.from_pydata([(-0.006663, 0.9579, 0.03398), (-0.5669, 0.7758, 0.03398), (-0.9132, 0.2992, 0.03398), (-0.9132, -0.2899, 0.03398), (-0.5669, -0.7664, 0.03398), (-0.006663, -0.9485, 0.03398), (0.5536, -0.7664, 0.03398), (0.8999, -0.2899, 0.03398), (0.8999, 0.2992, 0.03398), (0.5536, 0.7758, 0.03398), (-0.006663, 0.8883, 0.03398), (-0.526, 0.7195, 0.03398), (-0.847, 0.2777, 0.03398), (-0.847, -0.2684, 0.03398), (-0.526, -0.7101, 0.03398), (-0.006663, -0.8789, 0.03398), (0.5127, -0.7101, 0.03398), (0.8337, -0.2684, 0.03398), (0.8337, 0.2777, 0.03398), (0.5127, 0.7195, 0.03398), (-0.006663, 0.9579, -0.105), (-0.5669, 0.7758, -0.105), (-0.9132, 0.2992, -0.105), (-0.9132, -0.2899, -0.105), (-0.5669, -0.7664, -0.105), (-0.006663, -0.9485, -0.105), (0.5536, -0.7664, -0.105), (0.8999, -0.2899, -0.105), (0.8999, 0.2992, -0.105), (0.5536, 0.7758, -0.105), (-0.006663, 0.8988, -0.105), (-0.5322, 0.7281, -0.105), (-0.857, 0.281, -0.105), (-0.857, -0.2716, -0.105), (-0.5322, -0.7187, -0.105), (-0.006663, -0.8895, -0.105), (0.5189, -0.7187, -0.105), (0.8437, -0.2716, -0.105), (0.8437, 0.281, -0.105), (0.5189, 0.7281, -0.105)], [], [(5, 4, 14, 15), (2, 1, 11, 12), (9, 8, 18, 19), (6, 5, 15, 16), (3, 2, 12, 13), (0, 9, 19, 10), (7, 6, 16, 17), (4, 3, 13, 14), (1, 0, 10, 11), (8, 7, 17, 18), (4, 5, 25, 24), (1, 2, 22, 21), (8, 9, 29, 28), (5, 6, 26, 25), (2, 3, 23, 22), (9, 0, 20, 29), (6, 7, 27, 26), (3, 4, 24, 23), (0, 1, 21, 20), (7, 8, 28, 27), (28, 29, 39, 38), (25, 26, 36, 35), (22, 23, 33, 32), (29, 20, 30, 39), (26, 27, 37, 36), (23, 24, 34, 33), (20, 21, 31, 30), (27, 28, 38, 37), (24, 25, 35, 34), (21, 22, 32, 31)])
_uv = me_circle_002.uv_layers.new(name='UVMap')
_uv.uv.foreach_set('vector', [0.4577, 0.5209, 0.4577, 0.5775, 0.4516, 0.5755, 0.4516, 0.523, 0.3733, 0.6409, 0.3211, 0.6234, 0.3249, 0.6179, 0.3733, 0.6342, 0.2889, 0.5209, 0.3211, 0.4751, 0.3249, 0.4805, 0.2951, 0.523, 0.4255, 0.4751, 0.4577, 0.5209, 0.4516, 0.523, 0.4217, 0.4805, 0.4255, 0.6234, 0.3733, 0.6409, 0.3733, 0.6342, 0.4217, 0.6179, 0.2889, 0.5775, 0.2889, 0.5209, 0.2951, 0.523, 0.2951, 0.5755, 0.3733, 0.4576, 0.4255, 0.4751, 0.4217, 0.4805, 0.3733, 0.4643, 0.4577, 0.5775, 0.4255, 0.6234, 0.4217, 0.6179, 0.4516, 0.5755, 0.3211, 0.6234, 0.2889, 0.5775, 0.2951, 0.5755, 0.3249, 0.6179, 0.3211, 0.4751, 0.3733, 0.4576, 0.3733, 0.4643, 0.3249, 0.4805, 0.2731, 0.8805, 0.2731, 0.8346, 0.2861, 0.8346, 0.2861, 0.8805, 0.9595, 0.5159, 0.9595, 0.4593, 0.9724, 0.4593, 0.9724, 0.5159, 0.9634, 0.104, 0.9634, 0.04736, 0.9763, 0.04736, 0.9763, 0.104, 0.7197, 0.7971, 0.7197, 0.7512, 0.7327, 0.7512, 0.7327, 0.7971, 0.2731, 0.9829, 0.2731, 0.9371, 0.2861, 0.9371, 0.2861, 0.9829, 0.9634, 0.04736, 0.9634, 0.001537, 0.9763, 0.001537, 0.9763, 0.04736, 0.7197, 0.7512, 0.7197, 0.6946, 0.7327, 0.6946, 0.7327, 0.7512, 0.2731, 0.9371, 0.2731, 0.8805, 0.2861, 0.8805, 0.2861, 0.9371, 0.9595, 0.5617, 0.9595, 0.5159, 0.9724, 0.5159, 0.9724, 0.5617, 0.7197, 0.6946, 0.7197, 0.6488, 0.7327, 0.6488, 0.7327, 0.6946, 0.6481, 0.4605, 0.7002, 0.478, 0.697, 0.4826, 0.6481, 0.4662, 0.5636, 0.5805, 0.5636, 0.5238, 0.5689, 0.5256, 0.5689, 0.5787, 0.7002, 0.6263, 0.6481, 0.6438, 0.6481, 0.6381, 0.697, 0.6217, 0.7002, 0.478, 0.7325, 0.5238, 0.7273, 0.5256, 0.697, 0.4826, 0.5636, 0.5238, 0.5959, 0.478, 0.5991, 0.4826, 0.5689, 0.5256, 0.6481, 0.6438, 0.5959, 0.6263, 0.5991, 0.6217, 0.6481, 0.6381, 0.7325, 0.5238, 0.7325, 0.5805, 0.7273, 0.5787, 0.7273, 0.5256, 0.5959, 0.478, 0.6481, 0.4605, 0.6481, 0.4662, 0.5991, 0.4826, 0.5959, 0.6263, 0.5636, 0.5805, 0.5689, 0.5787, 0.5991, 0.6217, 0.7325, 0.5805, 0.7002, 0.6263, 0.697, 0.6217, 0.7273, 0.5787])
me_circle_002.materials.append(mat_texturasforja)
me_circle_002.use_remesh_preserve_volume = False
me_circle_002.use_remesh_preserve_attributes = False
me_circle_002.use_mirror_vertex_groups = False
me_circle_002.update()

# ---- objects
ob_cube = bpy.data.objects.new('Cube', me_cube)
ob_sphere = bpy.data.objects.new('Sphere', me_sphere)
ob_circle = bpy.data.objects.new('Circle', me_circle)
ob_circle_001 = bpy.data.objects.new('Circle.001', me_circle_001)
ob_circle_002 = bpy.data.objects.new('Circle.002', me_circle_002)

# ---- transforms, parenting, visibility, modifiers, constraints
ob_cube.location = (1.501e-32, 0.3045, 0.02304)
ob_cube.scale = (0.716, 1.222, 0.4204)
ob_cube.lock_rotations_4d = False
ob_cube.empty_display_type = 'ARROWS'
ob_cube.lineart.crease_threshold = 0.0
ob_sphere.location = (2.93, -1.014, 1.359)
ob_sphere.lineart.crease_threshold = 0.0
ob_circle.location = (-2.53, -1.094, 0.2108)
ob_circle.scale = (0.622, 0.622, 0.622)
ob_circle.lineart.crease_threshold = 0.0
ob_circle_001.location = (-2.525, -1.094, 0.6414)
ob_circle_001.scale = (0.6457, 0.6457, 0.6457)
ob_circle_001.lineart.crease_threshold = 0.0
ob_circle_002.location = (-2.525, -1.094, 0.3076)
ob_circle_002.scale = (0.6316, 0.6316, 0.6316)
ob_circle_002.lineart.crease_threshold = 0.0

# ---- collection membership
col_collection.objects.link(ob_cube)
col_collection.objects.link(ob_sphere)
col_collection.objects.link(ob_circle)
col_collection.objects.link(ob_circle_001)
col_collection.objects.link(ob_circle_002)

# ---- scene / render settings (as saved in the file)
scene.frame_start = 1; scene.frame_end = 250; scene.frame_set(1)
scene.render.engine = 'BLENDER_EEVEE_NEXT'
scene.cycles.use_denoising = False
scene.cycles.samples = 128
scene.cycles.sampling_pattern = 'TABULATED_SOBOL'
scene.cycles.use_adaptive_sampling = False
scene.cycles.use_light_tree = False
scene.view_settings.view_transform = 'Filmic'
bpy.context.view_layer.update()

# ---- added for rendering (the .blend has no active camera and no usable light): camera, sun
cam_auto = bpy.data.cameras.new('AutoCamera')
cam_auto.lens = 50.0
cam_auto.sensor_width = 36.0
cam_auto.clip_end = 1000.0
ob_auto_camera = bpy.data.objects.new('AutoCamera', cam_auto)
scene.collection.objects.link(ob_auto_camera)
ob_auto_camera.location = (7.66211, -9.21041, 6.64363)
ob_auto_camera.rotation_euler = (1.09748, -7.21219e-08, 0.694738)
scene.camera = ob_auto_camera
light_auto_sun = bpy.data.lights.new('AutoSun', 'SUN')
light_auto_sun.energy = 3.0
light_auto_sun.angle = 0.0523599
ob_auto_sun = bpy.data.objects.new('AutoSun', light_auto_sun)
scene.collection.objects.link(ob_auto_sun)
ob_auto_sun.rotation_euler = (0.872665, 0.174533, 0.523599)
bpy.context.view_layer.update()
